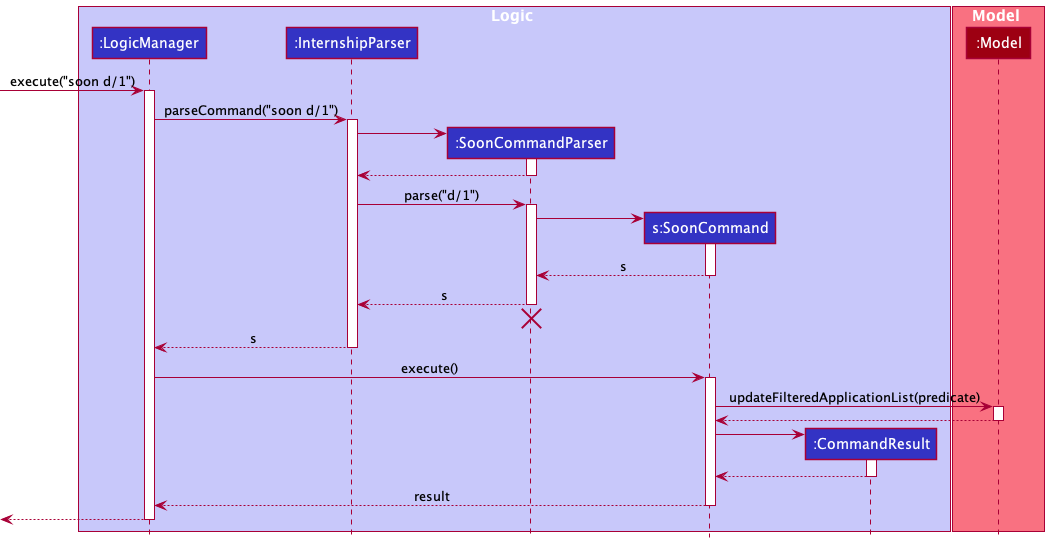

The diagram above was rendered by PlantUML. Its source (embedded in the PNG):
@startuml
!include style.puml

box Logic LOGIC_COLOR_T1
participant ":LogicManager" as LogicManager LOGIC_COLOR
participant ":InternshipParser" as InternshipParser LOGIC_COLOR
participant ":SoonCommandParser" as SoonCommandParser LOGIC_COLOR
participant "s:SoonCommand" as SoonCommand LOGIC_COLOR
participant ":CommandResult" as CommandResult LOGIC_COLOR
end box

box Model MODEL_COLOR_T1
participant ":Model" as Model MODEL_COLOR
end box

[-> LogicManager : execute("soon d/1")
activate LogicManager

LogicManager -> InternshipParser : parseCommand("soon d/1")
activate InternshipParser

create SoonCommandParser
InternshipParser -> SoonCommandParser
activate SoonCommandParser

SoonCommandParser --> InternshipParser
deactivate SoonCommandParser

InternshipParser -> SoonCommandParser : parse("d/1")
activate SoonCommandParser

create SoonCommand
SoonCommandParser -> SoonCommand
activate SoonCommand

SoonCommand --> SoonCommandParser : s
deactivate SoonCommand

SoonCommandParser --> InternshipParser : s
deactivate SoonCommandParser
'Hidden arrow to position the destroy marker below the end of the activation bar.
SoonCommandParser -[hidden]-> InternshipParser
destroy SoonCommandParser

InternshipParser --> LogicManager : s
deactivate InternshipParser

LogicManager -> SoonCommand : execute()
activate SoonCommand

SoonCommand -> Model : updateFilteredApplicationList(predicate)
activate Model

Model --> SoonCommand
deactivate Model

create CommandResult
SoonCommand -> CommandResult
activate CommandResult

CommandResult --> SoonCommand
deactivate CommandResult

SoonCommand --> LogicManager : result
deactivate SoonCommand

[<--LogicManager
deactivate LogicManager
@enduml